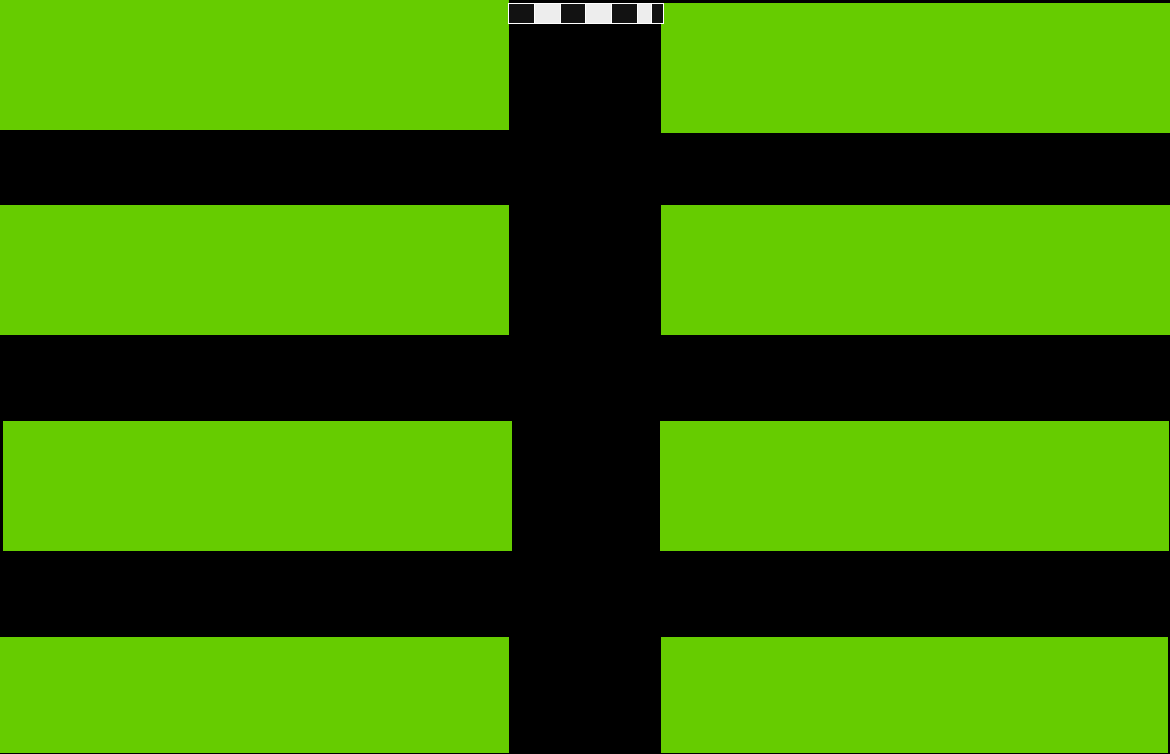

The diagram above was exported from draw.io. Its source (the exported page's mxGraphModel, read from the mxfile embedded in the PNG):
<mxGraphModel dx="2049" dy="1066" grid="0" gridSize="10" guides="1" tooltips="1" connect="1" arrows="1" fold="1" page="1" pageScale="1" pageWidth="1169" pageHeight="827" background="light-dark(#FFFFFF,#999999)" math="0" shadow="0">
  <root>
    <mxCell id="0" />
    <mxCell id="1" parent="0" />
    <mxCell id="XfWMLeKoRtsOxql4Pdr3-3" value="" style="rounded=0;whiteSpace=wrap;html=1;strokeColor=light-dark(#000000,#66CC00);fillColor=light-dark(#000000,#66CC00);" vertex="1" parent="1">
      <mxGeometry y="712" width="508" height="115" as="geometry" />
    </mxCell>
    <mxCell id="XfWMLeKoRtsOxql4Pdr3-4" value="" style="rounded=0;whiteSpace=wrap;html=1;strokeColor=light-dark(#FFFFFF,#66CC00);fillColor=light-dark(#FFFFFF,#66CC00);" vertex="1" parent="1">
      <mxGeometry x="661" y="712" width="506" height="115" as="geometry" />
    </mxCell>
    <mxCell id="XfWMLeKoRtsOxql4Pdr3-6" value="" style="rounded=0;whiteSpace=wrap;html=1;strokeColor=light-dark(#000000,#66CC00);fillColor=light-dark(#000000,#66CC00);" vertex="1" parent="1">
      <mxGeometry x="661" y="78" width="508" height="129" as="geometry" />
    </mxCell>
    <mxCell id="XfWMLeKoRtsOxql4Pdr3-7" value="" style="rounded=0;whiteSpace=wrap;html=1;strokeColor=light-dark(#000000,#66CC00);fillColor=light-dark(#000000,#66CC00);" vertex="1" parent="1">
      <mxGeometry y="75" width="508" height="129" as="geometry" />
    </mxCell>
    <mxCell id="XfWMLeKoRtsOxql4Pdr3-8" value="" style="rounded=0;whiteSpace=wrap;html=1;strokeColor=light-dark(#000000,#66CC00);fillColor=light-dark(#000000,#66CC00);" vertex="1" parent="1">
      <mxGeometry x="661" y="280" width="508" height="129" as="geometry" />
    </mxCell>
    <mxCell id="XfWMLeKoRtsOxql4Pdr3-9" value="" style="rounded=0;whiteSpace=wrap;html=1;strokeColor=light-dark(#000000,#66CC00);fillColor=light-dark(#000000,#66CC00);" vertex="1" parent="1">
      <mxGeometry y="280" width="508" height="129" as="geometry" />
    </mxCell>
    <mxCell id="XfWMLeKoRtsOxql4Pdr3-10" value="" style="rounded=0;whiteSpace=wrap;html=1;strokeColor=light-dark(#000000,#66CC00);fillColor=light-dark(#000000,#66CC00);" vertex="1" parent="1">
      <mxGeometry x="660" y="496" width="508" height="129" as="geometry" />
    </mxCell>
    <mxCell id="XfWMLeKoRtsOxql4Pdr3-11" value="" style="rounded=0;whiteSpace=wrap;html=1;strokeColor=light-dark(#000000,#66CC00);fillColor=light-dark(#000000,#66CC00);" vertex="1" parent="1">
      <mxGeometry x="3" y="496" width="508" height="129" as="geometry" />
    </mxCell>
    <mxCell id="XfWMLeKoRtsOxql4Pdr3-15" value="" style="rounded=0;whiteSpace=wrap;html=1;fillColor=light-dark(#FFFFFF,#EDEDED);" vertex="1" parent="1">
      <mxGeometry x="534" y="78" width="26" height="20" as="geometry" />
    </mxCell>
    <mxCell id="XfWMLeKoRtsOxql4Pdr3-18" value="" style="rounded=0;whiteSpace=wrap;html=1;" vertex="1" parent="1">
      <mxGeometry x="508" y="78" width="26" height="20" as="geometry" />
    </mxCell>
    <mxCell id="XfWMLeKoRtsOxql4Pdr3-21" value="" style="rounded=0;whiteSpace=wrap;html=1;" vertex="1" parent="1">
      <mxGeometry x="611" y="78" width="26" height="20" as="geometry" />
    </mxCell>
    <mxCell id="XfWMLeKoRtsOxql4Pdr3-22" value="" style="rounded=0;whiteSpace=wrap;html=1;" vertex="1" parent="1">
      <mxGeometry x="560" y="78" width="26" height="20" as="geometry" />
    </mxCell>
    <mxCell id="XfWMLeKoRtsOxql4Pdr3-23" value="" style="rounded=0;whiteSpace=wrap;html=1;fillColor=light-dark(#FFFFFF,#EDEDED);" vertex="1" parent="1">
      <mxGeometry x="585" y="78" width="26" height="20" as="geometry" />
    </mxCell>
    <mxCell id="XfWMLeKoRtsOxql4Pdr3-26" value="" style="rounded=0;whiteSpace=wrap;html=1;fillColor=light-dark(#FFFFFF,#EDEDED);" vertex="1" parent="1">
      <mxGeometry x="637" y="78" width="26" height="20" as="geometry" />
    </mxCell>
    <mxCell id="XfWMLeKoRtsOxql4Pdr3-28" value="" style="rounded=0;whiteSpace=wrap;html=1;" vertex="1" parent="1">
      <mxGeometry x="651" y="78" width="12" height="20" as="geometry" />
    </mxCell>
  </root>
</mxGraphModel>